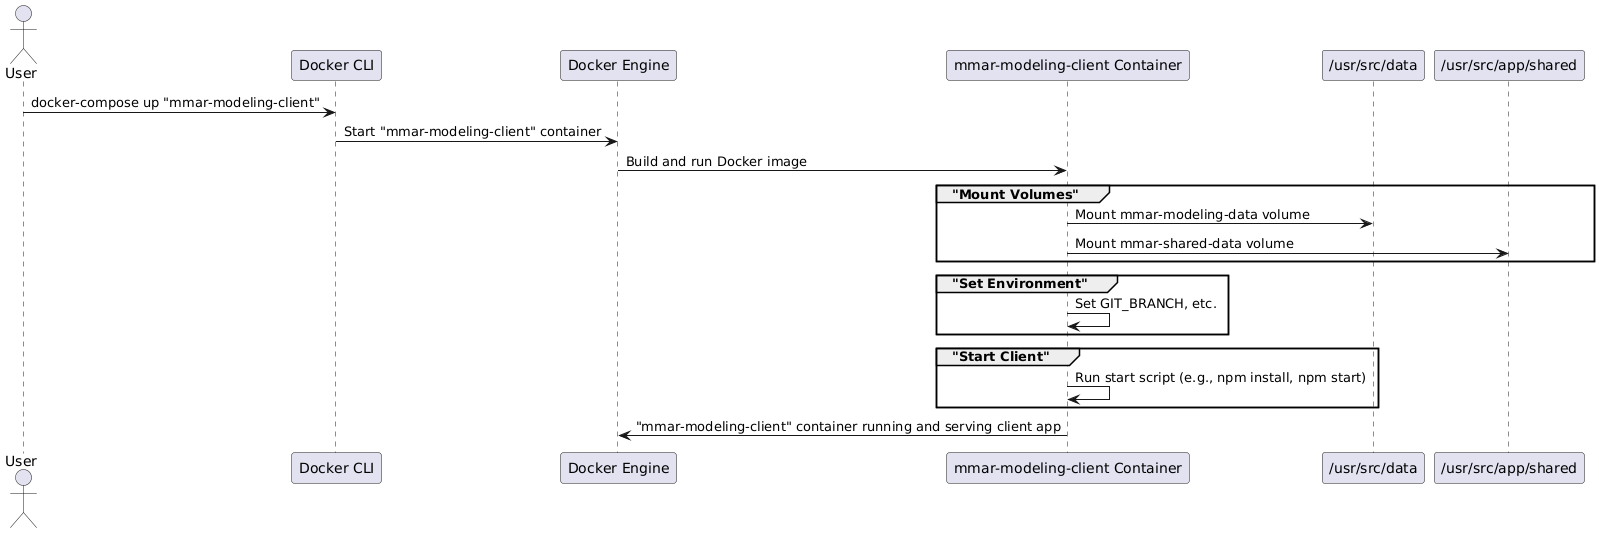

The diagram above was rendered by PlantUML. Its source (embedded in the PNG):
@startuml
actor "User" as U
participant "Docker CLI" as CLI
participant "Docker Engine" as DE
participant "mmar-modeling-client Container" as MC

U -> CLI: docker-compose up "mmar-modeling-client"
CLI -> DE: Start "mmar-modeling-client" container
DE -> MC: Build and run Docker image

group "Mount Volumes"
    MC -> "/usr/src/data": Mount mmar-modeling-data volume
    MC -> "/usr/src/app/shared": Mount mmar-shared-data volume
end

group "Set Environment"
    MC -> MC: Set GIT_BRANCH, etc.
end

group "Start Client"
    MC -> MC: Run start script (e.g., npm install, npm start)
end

MC -> DE: "mmar-modeling-client" container running and serving client app
@enduml